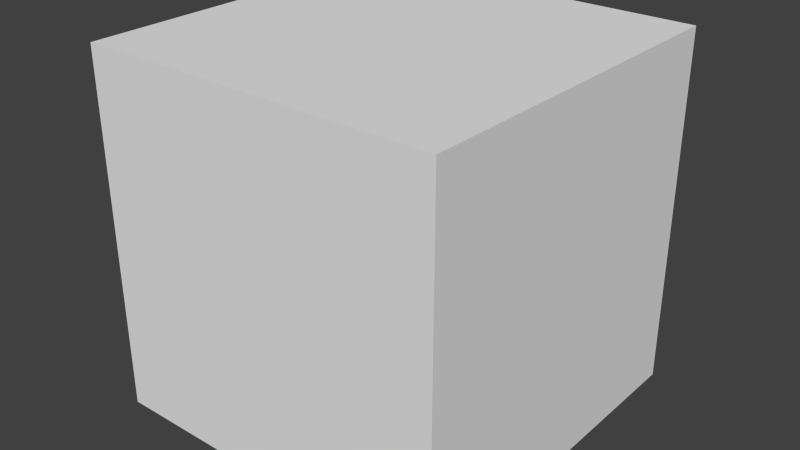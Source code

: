 # Source: SinglefloorwithDoor.blend  (saved by Blender 2.76.0; exported with 4.5.12 LTS)
import bpy
from mathutils import Matrix  # noqa: F401  (used for matrix-valued properties, if any)

bpy.ops.wm.read_factory_settings(use_empty=True)
scene = bpy.context.scene
scene.name = 'Scene'

# ---- collections
col_collection_1 = bpy.data.collections.new('Collection 1'); scene.collection.children.link(col_collection_1)

# ---- world
world_world = bpy.data.worlds.new('World'); scene.world = world_world
world_world.color = (0.05088, 0.05088, 0.05088)
world_world.use_sun_shadow = False
world_world.sun_shadow_jitter_overblur = 0.0
world_world.cycles.sampling_method = 'MANUAL'
world_world.cycles.sample_map_resolution = 256

# ---- meshes
me_cube_002 = bpy.data.meshes.new('Cube.002')
me_cube_002.from_pydata([(-1.0, -1.0, -1.0), (-1.0, -1.0, 1.0), (-1.0, 1.0, -1.0), (-1.0, 1.0, 1.0), (1.0, -1.0, -1.0), (1.0, -1.0, 1.0), (1.0, 1.0, -1.0), (1.0, 1.0, 1.0), (-0.7143, 1.0, 1.0), (-0.4286, 1.0, 1.0), (-0.1429, 1.0, 1.0), (0.1429, 1.0, 1.0), (0.4286, 1.0, 1.0), (0.7143, 1.0, 1.0), (0.7143, 1.0, -1.0), (-0.7143, 1.0, -1.0), (0.7143, -1.0, 1.0), (0.4286, -1.0, 1.0), (0.1429, -1.0, 1.0), (-0.1429, -1.0, 1.0), (-0.4286, -1.0, 1.0), (-0.7143, -1.0, 1.0), (-0.7143, -1.0, -1.0), (-0.4286, -1.0, -1.0), (-0.1429, -1.0, -1.0), (0.1429, -1.0, -1.0), (0.4286, -1.0, -1.0), (0.7143, -1.0, -1.0), (-1.0, -1.0, 0.6584), (-1.0, 1.0, 0.6584), (1.0, 1.0, 0.6584), (1.0, -1.0, 0.6584), (0.7143, -1.0, 0.6584), (0.4286, -1.0, 0.6584), (0.1429, -1.0, 0.6584), (-0.1429, -1.0, 0.6584), (-0.4286, -1.0, 0.6584), (-0.7143, -1.0, 0.6584), (-0.7143, 1.0, 0.6584), (-0.4286, 1.0, 0.6584), (-0.1429, 1.0, 0.6584), (0.1429, 1.0, 0.6584), (0.4286, 1.0, 0.6584), (0.7143, 1.0, 0.6584), (0.7143, 0.5906, -1.0), (0.4286, 0.5906, -1.0), (0.1429, 0.5906, -1.0), (-0.1429, 0.5906, -1.0), (-0.4286, 0.5906, -1.0), (-0.7143, 0.5906, -1.0), (-0.7143, 0.5906, 0.6584), (-0.4286, 0.5906, 0.6584), (-0.1429, 0.5906, 0.6584), (0.1429, 0.5906, 0.6584), (0.4286, 0.5906, 0.6584), (0.7143, 0.5906, 0.6584)], [], [(28, 29, 2, 0), (43, 30, 6, 14), (30, 31, 4, 6), (37, 28, 0, 22), (27, 14, 6, 4), (21, 8, 3, 1), (5, 7, 13, 16), (16, 13, 12, 17), (17, 12, 11, 18), (18, 11, 10, 19), (19, 10, 9, 20), (20, 9, 8, 21), (0, 2, 15, 22), (31, 32, 27, 4), (32, 33, 26, 27), (33, 34, 25, 26), (34, 35, 24, 25), (35, 36, 23, 24), (36, 37, 22, 23), (29, 38, 15, 2), (41, 42, 54, 53), (38, 39, 51, 50), (12, 13, 43, 42), (11, 12, 42, 41), (10, 11, 41, 40), (9, 10, 40, 39), (8, 9, 39, 38), (3, 8, 38, 29), (20, 21, 37, 36), (19, 20, 36, 35), (18, 19, 35, 34), (17, 18, 34, 33), (16, 17, 33, 32), (5, 16, 32, 31), (21, 1, 28, 37), (7, 5, 31, 30), (13, 7, 30, 43), (1, 3, 29, 28), (50, 51, 48, 49), (51, 52, 47, 48), (52, 53, 46, 47), (53, 54, 45, 46), (54, 55, 44, 45), (15, 38, 50, 49), (40, 41, 53, 52), (39, 40, 52, 51), (42, 43, 55, 54), (43, 14, 44, 55), (22, 49, 48, 47, 46, 45, 44, 27, 26, 25, 24, 23)])
_uv = me_cube_002.uv_layers.new(name='UVMap')
_uv.uv.foreach_set('vector', [0.2847, 0.001001, 0.001001, 0.001001, 0.001001, 0.2847, 0.2847, 0.2847, 0.8561, 0.7847, 0.8561, 0.7153, 0.5724, 0.7153, 0.5724, 0.7847, 0.5704, 0.001001, 0.2867, 0.001001, 0.2867, 0.2847, 0.5704, 0.2847, 0.3561, 0.2867, 0.2867, 0.2867, 0.2867, 0.5704, 0.3561, 0.5704, 0.001001, 0.6419, 0.2847, 0.6419, 0.2847, 0.5724, 0.001001, 0.5724, 0.4276, 0.5704, 0.4276, 0.2867, 0.3581, 0.2867, 0.3581, 0.5704, 0.2867, 0.6419, 0.5704, 0.6419, 0.5704, 0.5724, 0.2867, 0.5724, 0.499, 0.5704, 0.499, 0.2867, 0.4296, 0.2867, 0.4296, 0.5704, 0.001001, 0.7133, 0.2847, 0.7133, 0.2847, 0.6439, 0.001001, 0.6439, 0.5704, 0.5704, 0.5704, 0.2867, 0.501, 0.2867, 0.501, 0.5704, 0.2867, 0.7133, 0.5704, 0.7133, 0.5704, 0.6439, 0.2867, 0.6439, 0.6419, 0.2847, 0.6419, 0.001001, 0.5724, 0.001001, 0.5724, 0.2847, 0.001001, 0.7847, 0.2847, 0.7847, 0.2847, 0.7153, 0.001001, 0.7153, 0.6419, 0.2867, 0.5724, 0.2867, 0.5724, 0.5704, 0.6419, 0.5704, 0.5704, 0.7847, 0.5704, 0.7153, 0.2867, 0.7153, 0.2867, 0.7847, 0.7133, 0.001001, 0.6439, 0.001001, 0.6439, 0.2847, 0.7133, 0.2847, 0.2847, 0.8561, 0.2847, 0.7867, 0.001001, 0.7867, 0.001001, 0.8561, 0.7133, 0.2867, 0.6439, 0.2867, 0.6439, 0.5704, 0.7133, 0.5704, 0.5704, 0.8561, 0.5704, 0.7867, 0.2867, 0.7867, 0.2867, 0.8561, 0.7847, 0.001001, 0.7153, 0.001001, 0.7153, 0.2847, 0.7847, 0.2847, 0.999, 0.001001, 0.9296, 0.001001, 0.9296, 0.07043, 0.999, 0.07043, 0.9276, 0.8581, 0.8581, 0.8581, 0.8581, 0.9276, 0.9276, 0.9276, 0.8561, 0.8581, 0.7867, 0.8581, 0.7867, 0.9276, 0.8561, 0.9276, 0.9276, 0.7867, 0.8581, 0.7867, 0.8581, 0.8561, 0.9276, 0.8561, 0.2133, 0.9296, 0.1439, 0.9296, 0.1439, 0.999, 0.2133, 0.999, 0.999, 0.1439, 0.9296, 0.1439, 0.9296, 0.2133, 0.999, 0.2133, 0.7847, 0.8581, 0.7153, 0.8581, 0.7153, 0.9276, 0.7847, 0.9276, 0.9276, 0.7153, 0.8581, 0.7153, 0.8581, 0.7847, 0.9276, 0.7847, 0.9276, 0.6439, 0.8581, 0.6439, 0.8581, 0.7133, 0.9276, 0.7133, 0.6419, 0.8581, 0.5724, 0.8581, 0.5724, 0.9276, 0.6419, 0.9276, 0.9276, 0.2867, 0.8581, 0.2867, 0.8581, 0.3561, 0.9276, 0.3561, 0.9276, 0.3581, 0.8581, 0.3581, 0.8581, 0.4276, 0.9276, 0.4276, 0.9276, 0.4296, 0.8581, 0.4296, 0.8581, 0.499, 0.9276, 0.499, 0.9276, 0.501, 0.8581, 0.501, 0.8581, 0.5704, 0.9276, 0.5704, 0.9276, 0.5724, 0.8581, 0.5724, 0.8581, 0.6419, 0.9276, 0.6419, 0.2867, 0.9276, 0.5704, 0.9276, 0.5704, 0.8581, 0.2867, 0.8581, 0.7133, 0.8581, 0.6439, 0.8581, 0.6439, 0.9276, 0.7133, 0.9276, 0.9276, 0.2847, 0.9276, 0.001001, 0.8581, 0.001001, 0.8581, 0.2847, 0.2847, 0.9276, 0.2847, 0.8581, 0.001001, 0.8581, 0.001001, 0.9276, 0.8561, 0.2867, 0.7867, 0.2867, 0.7867, 0.5704, 0.8561, 0.5704, 0.8561, 0.7133, 0.8561, 0.6439, 0.5724, 0.6439, 0.5724, 0.7133, 0.8561, 0.001001, 0.7867, 0.001001, 0.7867, 0.2847, 0.8561, 0.2847, 0.8561, 0.6419, 0.8561, 0.5724, 0.5724, 0.5724, 0.5724, 0.6419, 0.7847, 0.5704, 0.7847, 0.2867, 0.7153, 0.2867, 0.7153, 0.5704, 0.07043, 0.9296, 0.001001, 0.9296, 0.001001, 0.999, 0.07043, 0.999, 0.1419, 0.9296, 0.07243, 0.9296, 0.07243, 0.999, 0.1419, 0.999, 0.999, 0.07243, 0.9296, 0.07243, 0.9296, 0.1419, 0.999, 0.1419, 0.5724, 0.8561, 0.8561, 0.8561, 0.8561, 0.7867, 0.5724, 0.7867, 0.2847, 0.2867, 0.2847, 0.5704, 0.228, 0.5704, 0.1712, 0.5704, 0.1145, 0.5704, 0.05774, 0.5704, 0.001001, 0.5704, 0.001001, 0.2867, 0.05774, 0.2867, 0.1145, 0.2867, 0.1712, 0.2867, 0.228, 0.2867])
me_cube_002.use_remesh_preserve_volume = False
me_cube_002.use_remesh_preserve_attributes = False
me_cube_002.use_mirror_vertex_groups = False
me_cube_002.update()

# ---- objects
ob_cube = bpy.data.objects.new('Cube', me_cube_002)

# ---- transforms, parenting, visibility, modifiers, constraints
ob_cube.location = (0.0, 0.0, 0.0)
ob_cube.lineart.crease_threshold = 0.0

# ---- collection membership
col_collection_1.objects.link(ob_cube)

# ---- scene / render settings (as saved in the file)
scene.frame_start = 1; scene.frame_end = 250; scene.frame_set(1)
scene.render.engine = 'BLENDER_EEVEE_NEXT'
scene.render.resolution_percentage = 50
scene.render.dither_intensity = 0.0
scene.cycles.use_denoising = False
scene.cycles.samples = 10
scene.cycles.sampling_pattern = 'TABULATED_SOBOL'
scene.cycles.light_sampling_threshold = 0.0
scene.cycles.use_adaptive_sampling = False
scene.cycles.use_light_tree = False
scene.cycles.blur_glossy = 0.0
scene.cycles.pixel_filter_type = 'GAUSSIAN'
scene.cycles.sample_clamp_indirect = 0.0
scene.view_settings.view_transform = 'Standard'
bpy.context.view_layer.update()

# ---- added for rendering (the .blend has no active camera and no usable light): camera, sun
cam_auto = bpy.data.cameras.new('AutoCamera')
cam_auto.lens = 50.0
cam_auto.sensor_width = 36.0
cam_auto.clip_end = 1000.0
ob_auto_camera = bpy.data.objects.new('AutoCamera', cam_auto)
scene.collection.objects.link(ob_auto_camera)
ob_auto_camera.location = (3.20507, -3.84609, 2.56406)
ob_auto_camera.rotation_euler = (1.09748, -7.21219e-08, 0.694738)
scene.camera = ob_auto_camera
light_auto_sun = bpy.data.lights.new('AutoSun', 'SUN')
light_auto_sun.energy = 3.0
light_auto_sun.angle = 0.0523599
ob_auto_sun = bpy.data.objects.new('AutoSun', light_auto_sun)
scene.collection.objects.link(ob_auto_sun)
ob_auto_sun.rotation_euler = (0.872665, 0.174533, 0.523599)
bpy.context.view_layer.update()
